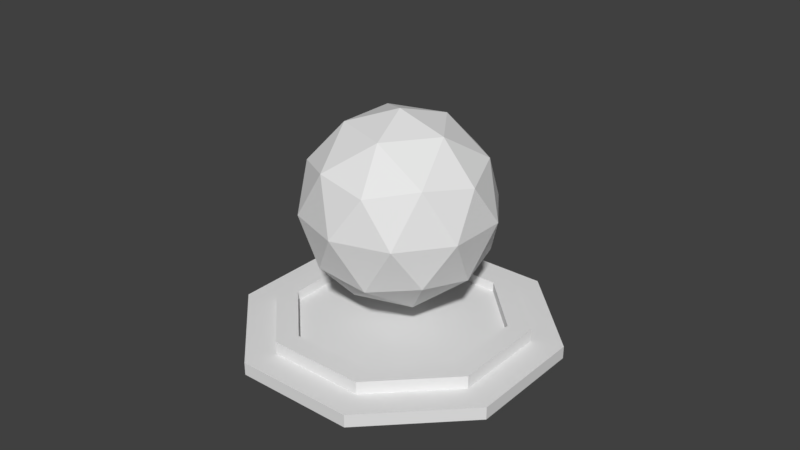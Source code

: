 # Source: BaseCore.blend  (saved by Blender 2.79.0; exported with 4.5.12 LTS)
import bpy
from mathutils import Matrix  # noqa: F401  (used for matrix-valued properties, if any)

bpy.ops.wm.read_factory_settings(use_empty=True)
scene = bpy.context.scene
scene.name = 'Scene'

# ---- collections
col_collection_1 = bpy.data.collections.new('Collection 1'); scene.collection.children.link(col_collection_1)

# ---- materials (node trees are filled in below, after node groups)
mat_material = bpy.data.materials.new('Material')
mat_material.alpha_threshold = 0.0
mat_material.use_transparent_shadow = False
mat_material.roughness = 0.5

# ---- material node trees

# ---- world
world_world = bpy.data.worlds.new('World'); scene.world = world_world
world_world.color = (0.05088, 0.05088, 0.05088)
world_world.use_sun_shadow = False
world_world.sun_shadow_jitter_overblur = 0.0
world_world.cycles.sampling_method = 'MANUAL'

# ---- meshes
me_icosphere = bpy.data.meshes.new('Icosphere')
me_icosphere.from_pydata([(0.0, 0.0, -1.0), (0.7236, -0.5257, -0.4472), (-0.2764, -0.8506, -0.4472), (-0.8944, 0.0, -0.4472), (-0.2764, 0.8506, -0.4472), (0.7236, 0.5257, -0.4472), (0.2764, -0.8506, 0.4472), (-0.7236, -0.5257, 0.4472), (-0.7236, 0.5257, 0.4472), (0.2764, 0.8506, 0.4472), (0.8944, 0.0, 0.4472), (0.0, 0.0, 1.0), (-0.1625, -0.5, -0.8507), (0.4253, -0.309, -0.8507), (0.2629, -0.809, -0.5257), (0.8506, 0.0, -0.5257), (0.4253, 0.309, -0.8507), (-0.5257, 0.0, -0.8507), (-0.6882, -0.5, -0.5257), (-0.1625, 0.5, -0.8507), (-0.6882, 0.5, -0.5257), (0.2629, 0.809, -0.5257), (0.9511, -0.309, 0.0), (0.9511, 0.309, 0.0), (0.0, -1.0, 0.0), (0.5878, -0.809, 0.0), (-0.9511, -0.309, 0.0), (-0.5878, -0.809, 0.0), (-0.5878, 0.809, 0.0), (-0.9511, 0.309, 0.0), (0.5878, 0.809, 0.0), (0.0, 1.0, 0.0), (0.6882, -0.5, 0.5257), (-0.2629, -0.809, 0.5257), (-0.8506, 0.0, 0.5257), (-0.2629, 0.809, 0.5257), (0.6882, 0.5, 0.5257), (0.1625, -0.5, 0.8507), (0.5257, 0.0, 0.8507), (-0.4253, -0.309, 0.8507), (-0.4253, 0.309, 0.8507), (0.1625, 0.5, 0.8507)], [], [(0, 13, 12), (1, 13, 15), (0, 12, 17), (0, 17, 19), (0, 19, 16), (1, 15, 22), (2, 14, 24), (3, 18, 26), (4, 20, 28), (5, 21, 30), (1, 22, 25), (2, 24, 27), (3, 26, 29), (4, 28, 31), (5, 30, 23), (6, 32, 37), (7, 33, 39), (8, 34, 40), (9, 35, 41), (10, 36, 38), (38, 41, 11), (38, 36, 41), (36, 9, 41), (41, 40, 11), (41, 35, 40), (35, 8, 40), (40, 39, 11), (40, 34, 39), (34, 7, 39), (39, 37, 11), (39, 33, 37), (33, 6, 37), (37, 38, 11), (37, 32, 38), (32, 10, 38), (23, 36, 10), (23, 30, 36), (30, 9, 36), (31, 35, 9), (31, 28, 35), (28, 8, 35), (29, 34, 8), (29, 26, 34), (26, 7, 34), (27, 33, 7), (27, 24, 33), (24, 6, 33), (25, 32, 6), (25, 22, 32), (22, 10, 32), (30, 31, 9), (30, 21, 31), (21, 4, 31), (28, 29, 8), (28, 20, 29), (20, 3, 29), (26, 27, 7), (26, 18, 27), (18, 2, 27), (24, 25, 6), (24, 14, 25), (14, 1, 25), (22, 23, 10), (22, 15, 23), (15, 5, 23), (16, 21, 5), (16, 19, 21), (19, 4, 21), (19, 20, 4), (19, 17, 20), (17, 3, 20), (17, 18, 3), (17, 12, 18), (12, 2, 18), (15, 16, 5), (15, 13, 16), (13, 0, 16), (12, 14, 2), (12, 13, 14), (13, 1, 14)])
_uv = me_icosphere.uv_layers.new(name='UVMap')
_uv.uv.foreach_set('vector', [0.4892, 0.01847, 0.6924, 0.09074, 0.4064, 0.09074, 0.8349, 0.286, 0.6924, 0.09074, 0.9008, 0.248, 0.4892, 0.01847, 0.4064, 0.09074, 0.2348, 0.09074, 0.4892, 0.01847, 0.2348, 0.09074, 0.4148, 0.09074, 0.4892, 0.01847, 0.4148, 0.09074, 0.6976, 0.09074, 0.8349, 0.286, 0.9008, 0.248, 0.9468, 0.5024, 0.3483, 0.286, 0.6096, 0.248, 0.4808, 0.5024, 0.05642, 0.286, 0.152, 0.248, 0.02641, 0.5024, 0.3627, 0.286, 0.1604, 0.248, 0.2116, 0.5024, 0.8438, 0.286, 0.6232, 0.248, 0.7805, 0.5024, 0.8349, 0.286, 0.9468, 0.5024, 0.7668, 0.5024, 0.3483, 0.286, 0.4808, 0.5024, 0.198, 0.5024, 0.05642, 0.286, 0.02641, 0.5024, 0.03163, 0.5024, 0.3627, 0.286, 0.2116, 0.5024, 0.4977, 0.5024, 0.8438, 0.286, 0.7805, 0.5024, 0.952, 0.5024, 0.6158, 0.7188, 0.818, 0.7568, 0.5636, 0.9141, 0.1346, 0.7188, 0.3552, 0.7568, 0.2808, 0.9141, 0.1435, 0.7188, 0.0776, 0.7568, 0.286, 0.9141, 0.6301, 0.7188, 0.3688, 0.7568, 0.572, 0.9141, 0.922, 0.7188, 0.8264, 0.7568, 0.7436, 0.9141, 0.7436, 0.9141, 0.572, 0.9141, 0.4892, 0.9864, 0.7436, 0.9141, 0.8264, 0.7568, 0.572, 0.9141, 0.8264, 0.7568, 0.6301, 0.7188, 0.572, 0.9141, 0.572, 0.9141, 0.286, 0.9141, 0.4892, 0.9864, 0.572, 0.9141, 0.3688, 0.7568, 0.286, 0.9141, 0.3688, 0.7568, 0.1435, 0.7188, 0.286, 0.9141, 0.286, 0.9141, 0.2808, 0.9141, 0.4892, 0.9864, 0.286, 0.9141, 0.0776, 0.7568, 0.2808, 0.9141, 0.0776, 0.7568, 0.1346, 0.7188, 0.2808, 0.9141, 0.2808, 0.9141, 0.5636, 0.9141, 0.4892, 0.9864, 0.2808, 0.9141, 0.3552, 0.7568, 0.5636, 0.9141, 0.3552, 0.7568, 0.6158, 0.7188, 0.5636, 0.9141, 0.5636, 0.9141, 0.7436, 0.9141, 0.4892, 0.9864, 0.5636, 0.9141, 0.818, 0.7568, 0.7436, 0.9141, 0.818, 0.7568, 0.922, 0.7188, 0.7436, 0.9141, 0.952, 0.5024, 0.8264, 0.7568, 0.922, 0.7188, 0.952, 0.5024, 0.7805, 0.5024, 0.8264, 0.7568, 0.7805, 0.5024, 0.6301, 0.7188, 0.8264, 0.7568, 0.4977, 0.5024, 0.3688, 0.7568, 0.6301, 0.7188, 0.4977, 0.5024, 0.2116, 0.5024, 0.3688, 0.7568, 0.2116, 0.5024, 0.1435, 0.7188, 0.3688, 0.7568, 0.03163, 0.5024, 0.0776, 0.7568, 0.1435, 0.7188, 0.03163, 0.5024, 0.02641, 0.5024, 0.0776, 0.7568, 0.02641, 0.5024, 0.1346, 0.7188, 0.0776, 0.7568, 0.198, 0.5024, 0.3552, 0.7568, 0.1346, 0.7188, 0.198, 0.5024, 0.4808, 0.5024, 0.3552, 0.7568, 0.4808, 0.5024, 0.6158, 0.7188, 0.3552, 0.7568, 0.7668, 0.5024, 0.818, 0.7568, 0.6158, 0.7188, 0.7668, 0.5024, 0.9468, 0.5024, 0.818, 0.7568, 0.9468, 0.5024, 0.922, 0.7188, 0.818, 0.7568, 0.7805, 0.5024, 0.4977, 0.5024, 0.6301, 0.7188, 0.7805, 0.5024, 0.6232, 0.248, 0.4977, 0.5024, 0.6232, 0.248, 0.3627, 0.286, 0.4977, 0.5024, 0.2116, 0.5024, 0.03163, 0.5024, 0.1435, 0.7188, 0.2116, 0.5024, 0.1604, 0.248, 0.03163, 0.5024, 0.1604, 0.248, 0.05642, 0.286, 0.03163, 0.5024, 0.02641, 0.5024, 0.198, 0.5024, 0.1346, 0.7188, 0.02641, 0.5024, 0.152, 0.248, 0.198, 0.5024, 0.152, 0.248, 0.3483, 0.286, 0.198, 0.5024, 0.4808, 0.5024, 0.7668, 0.5024, 0.6158, 0.7188, 0.4808, 0.5024, 0.6096, 0.248, 0.7668, 0.5024, 0.6096, 0.248, 0.8349, 0.286, 0.7668, 0.5024, 0.9468, 0.5024, 0.952, 0.5024, 0.922, 0.7188, 0.9468, 0.5024, 0.9008, 0.248, 0.952, 0.5024, 0.9008, 0.248, 0.8438, 0.286, 0.952, 0.5024, 0.6976, 0.09074, 0.6232, 0.248, 0.8438, 0.286, 0.6976, 0.09074, 0.4148, 0.09074, 0.6232, 0.248, 0.4148, 0.09074, 0.3627, 0.286, 0.6232, 0.248, 0.4148, 0.09074, 0.1604, 0.248, 0.3627, 0.286, 0.4148, 0.09074, 0.2348, 0.09074, 0.1604, 0.248, 0.2348, 0.09074, 0.05642, 0.286, 0.1604, 0.248, 0.2348, 0.09074, 0.152, 0.248, 0.05642, 0.286, 0.2348, 0.09074, 0.4064, 0.09074, 0.152, 0.248, 0.4064, 0.09074, 0.3483, 0.286, 0.152, 0.248, 0.9008, 0.248, 0.6976, 0.09074, 0.8438, 0.286, 0.9008, 0.248, 0.6924, 0.09074, 0.6976, 0.09074, 0.6924, 0.09074, 0.4892, 0.01847, 0.6976, 0.09074, 0.4064, 0.09074, 0.6096, 0.248, 0.3483, 0.286, 0.4064, 0.09074, 0.6924, 0.09074, 0.6096, 0.248, 0.6924, 0.09074, 0.8349, 0.286, 0.6096, 0.248])
me_icosphere.materials.append(mat_material)
me_icosphere.use_remesh_preserve_volume = False
me_icosphere.use_remesh_preserve_attributes = False
me_icosphere.use_mirror_vertex_groups = False
me_icosphere.update()
me_cylinder = bpy.data.meshes.new('Cylinder')
me_cylinder.from_pydata([(4.551e-09, 1.244, -0.5), (0.0, 0.8235, 0.5), (0.8799, 0.8799, -0.5), (0.5823, 0.5823, 0.5), (1.244, -5.53e-08, -0.5), (0.8235, -4.086e-08, 0.5), (0.8799, -0.8799, -0.5), (0.5823, -0.5823, 0.5), (-1.042e-07, -1.244, -0.5), (-7.319e-08, -0.8235, 0.5), (-0.8799, -0.8799, -0.5), (-0.5823, -0.5823, 0.5), (-1.244, 1.393e-08, -0.5), (-0.8235, 1.192e-08, 0.5), (-0.8799, 0.8799, -0.5), (-0.5823, 0.5823, 0.5), (4.551e-09, 1.244, 0.0), (0.8799, 0.8799, 0.0), (1.244, -5.53e-08, 0.0), (0.8799, -0.8799, 0.0), (-1.042e-07, -1.244, 0.0), (-0.8799, -0.8799, 0.0), (-1.244, 1.393e-08, 0.0), (-0.8799, 0.8799, 0.0), (0.0, 1.0, 0.0), (0.7071, 0.7071, 0.0), (1.0, -4.371e-08, 0.0), (0.7071, -0.7071, 0.0), (-8.742e-08, -1.0, 0.0), (-0.7071, -0.7071, 0.0), (-1.0, 1.192e-08, 0.0), (-0.7071, 0.7071, 0.0), (0.7071, 0.7071, 0.5), (0.0, 1.0, 0.5), (1.0, -4.371e-08, 0.5), (0.7071, -0.7071, 0.5), (-8.742e-08, -1.0, 0.5), (-0.7071, -0.7071, 0.5), (-1.0, 1.192e-08, 0.5), (-0.7071, 0.7071, 0.5), (0.5823, 0.5823, 0.1093), (0.0, 0.8235, 0.1093), (0.8235, -4.086e-08, 0.1093), (0.5823, -0.5823, 0.1093), (-7.319e-08, -0.8235, 0.1093), (-0.5823, -0.5823, 0.1093), (-0.8235, 1.192e-08, 0.1093), (-0.5823, 0.5823, 0.1093)], [], [(24, 33, 32, 25), (25, 32, 34, 26), (26, 34, 35, 27), (27, 35, 36, 28), (28, 36, 37, 29), (29, 37, 38, 30), (15, 13, 46, 47), (30, 38, 39, 31), (31, 39, 33, 24), (0, 2, 4, 6, 8, 10, 12, 14), (14, 23, 16, 0), (12, 22, 23, 14), (10, 21, 22, 12), (8, 20, 21, 10), (6, 19, 20, 8), (4, 18, 19, 6), (2, 17, 18, 4), (0, 16, 17, 2), (23, 31, 24, 16), (22, 30, 31, 23), (21, 29, 30, 22), (20, 28, 29, 21), (19, 27, 28, 20), (18, 26, 27, 19), (17, 25, 26, 18), (16, 24, 25, 17), (1, 3, 32, 33), (3, 5, 34, 32), (5, 7, 35, 34), (7, 9, 36, 35), (9, 11, 37, 36), (11, 13, 38, 37), (13, 15, 39, 38), (15, 1, 33, 39), (40, 41, 47, 46, 45, 44, 43, 42), (11, 9, 44, 45), (7, 5, 42, 43), (3, 1, 41, 40), (1, 15, 47, 41), (13, 11, 45, 46), (9, 7, 43, 44), (5, 3, 40, 42)])
me_cylinder.use_remesh_preserve_volume = False
me_cylinder.use_remesh_preserve_attributes = False
me_cylinder.use_mirror_vertex_groups = False
me_cylinder.update()

# ---- objects
ob_icosphere = bpy.data.objects.new('Icosphere', me_icosphere)
ob_base = bpy.data.objects.new('Base', me_cylinder)

# ---- transforms, parenting, visibility, modifiers, constraints
ob_icosphere.location = (0.0, 0.0, 5.323)
ob_icosphere.rotation_euler = (0.0, 0.0, 6.266)
ob_icosphere.scale = (3.689, 3.689, 3.689)
ob_icosphere.lineart.crease_threshold = 0.0
ob_base.location = (0.0, 0.0, 0.5)
ob_base.rotation_euler = (0.0, 0.0, 0.3927)
ob_base.scale = (5.0, 5.0, 1.0)
ob_base.lineart.crease_threshold = 0.0

# ---- collection membership
col_collection_1.objects.link(ob_icosphere)
col_collection_1.objects.link(ob_base)

# ---- scene / render settings (as saved in the file)
scene.frame_start = 1; scene.frame_end = 60; scene.frame_set(32)
scene.render.engine = 'BLENDER_EEVEE_NEXT'
scene.render.resolution_percentage = 50
scene.render.fps = 60
scene.render.dither_intensity = 0.0
scene.cycles.use_denoising = False
scene.cycles.samples = 128
scene.cycles.sampling_pattern = 'TABULATED_SOBOL'
scene.cycles.use_adaptive_sampling = False
scene.cycles.use_light_tree = False
scene.cycles.blur_glossy = 0.0
scene.cycles.sample_clamp_indirect = 0.0
scene.view_settings.view_transform = 'Standard'
bpy.context.view_layer.update()

# ---- added for rendering (the .blend has no active camera and no usable light): camera, sun
cam_auto = bpy.data.cameras.new('AutoCamera')
cam_auto.lens = 50.0
cam_auto.sensor_width = 36.0
cam_auto.clip_end = 1000.0
ob_auto_camera = bpy.data.objects.new('AutoCamera', cam_auto)
scene.collection.objects.link(ob_auto_camera)
ob_auto_camera.location = (22.8485, -27.4182, 22.7845)
ob_auto_camera.rotation_euler = (1.09748, -7.21219e-08, 0.694738)
scene.camera = ob_auto_camera
light_auto_sun = bpy.data.lights.new('AutoSun', 'SUN')
light_auto_sun.energy = 3.0
light_auto_sun.angle = 0.0523599
ob_auto_sun = bpy.data.objects.new('AutoSun', light_auto_sun)
scene.collection.objects.link(ob_auto_sun)
ob_auto_sun.rotation_euler = (0.872665, 0.174533, 0.523599)
bpy.context.view_layer.update()
